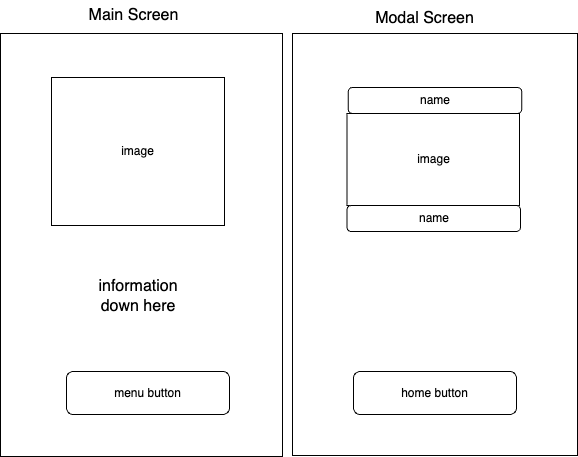

The diagram above was exported from draw.io. Its source (the exported page's mxGraphModel, read from the mxfile embedded in the PNG):
<mxGraphModel dx="1594" dy="1089" grid="0" gridSize="10" guides="1" tooltips="1" connect="1" arrows="1" fold="1" page="0" pageScale="1" pageWidth="850" pageHeight="1100" math="0" shadow="0">
  <root>
    <mxCell id="0" />
    <mxCell id="1" parent="0" />
    <mxCell id="2hgQBjzibitsxRwdm41B-1" value="" style="rounded=0;whiteSpace=wrap;html=1;" vertex="1" parent="1">
      <mxGeometry x="-22" y="-88" width="282" height="423" as="geometry" />
    </mxCell>
    <mxCell id="2hgQBjzibitsxRwdm41B-2" value="Main Screen" style="text;html=1;align=center;verticalAlign=middle;whiteSpace=wrap;rounded=0;fontSize=16;" vertex="1" parent="1">
      <mxGeometry x="47" y="-121" width="129" height="30" as="geometry" />
    </mxCell>
    <mxCell id="2hgQBjzibitsxRwdm41B-3" value="image" style="rounded=0;whiteSpace=wrap;html=1;" vertex="1" parent="1">
      <mxGeometry x="29" y="-44" width="173" height="148" as="geometry" />
    </mxCell>
    <mxCell id="2hgQBjzibitsxRwdm41B-4" value="information down here" style="text;html=1;align=center;verticalAlign=middle;whiteSpace=wrap;rounded=0;fontSize=16;" vertex="1" parent="1">
      <mxGeometry x="85.5" y="160" width="60" height="30" as="geometry" />
    </mxCell>
    <mxCell id="2hgQBjzibitsxRwdm41B-8" value="" style="rounded=0;whiteSpace=wrap;html=1;" vertex="1" parent="1">
      <mxGeometry x="270" y="-88" width="285" height="422" as="geometry" />
    </mxCell>
    <mxCell id="2hgQBjzibitsxRwdm41B-9" value="Modal Screen" style="text;html=1;align=center;verticalAlign=middle;whiteSpace=wrap;rounded=0;fontSize=16;" vertex="1" parent="1">
      <mxGeometry x="338" y="-118" width="129" height="30" as="geometry" />
    </mxCell>
    <mxCell id="2hgQBjzibitsxRwdm41B-10" value="name" style="rounded=1;whiteSpace=wrap;html=1;" vertex="1" parent="1">
      <mxGeometry x="325.75" y="-34" width="173.5" height="26" as="geometry" />
    </mxCell>
    <mxCell id="2hgQBjzibitsxRwdm41B-11" value="image" style="rounded=0;whiteSpace=wrap;html=1;" vertex="1" parent="1">
      <mxGeometry x="324.5" y="-8" width="172.5" height="92" as="geometry" />
    </mxCell>
    <mxCell id="2hgQBjzibitsxRwdm41B-14" value="home button" style="rounded=1;whiteSpace=wrap;html=1;" vertex="1" parent="1">
      <mxGeometry x="331" y="250" width="163" height="43" as="geometry" />
    </mxCell>
    <mxCell id="2hgQBjzibitsxRwdm41B-15" value="menu button" style="rounded=1;whiteSpace=wrap;html=1;" vertex="1" parent="1">
      <mxGeometry x="44" y="250" width="163" height="43" as="geometry" />
    </mxCell>
    <mxCell id="2hgQBjzibitsxRwdm41B-16" value="name" style="rounded=1;whiteSpace=wrap;html=1;" vertex="1" parent="1">
      <mxGeometry x="324.5" y="84" width="173.5" height="26" as="geometry" />
    </mxCell>
  </root>
</mxGraphModel>